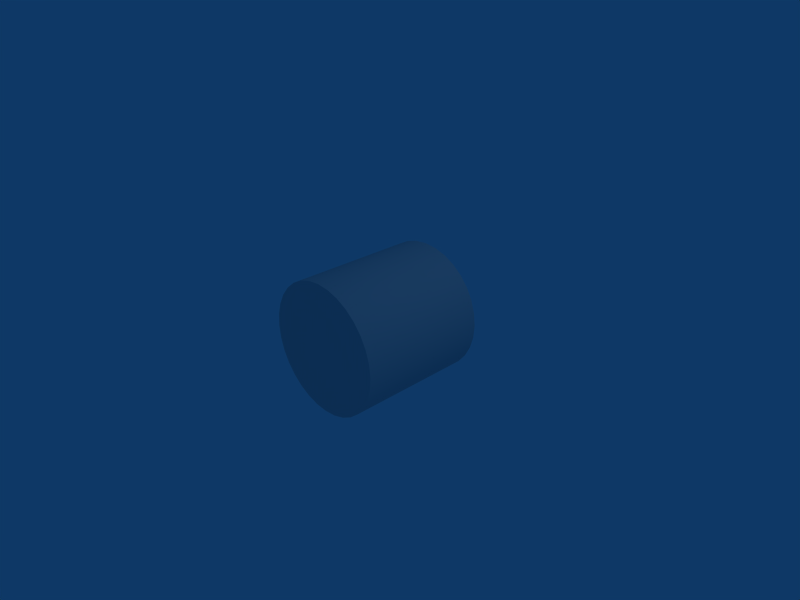 # Source: Cylinder.blend  (saved by Blender 2.49.2; exported with 4.5.12 LTS)
import bpy
from mathutils import Matrix  # noqa: F401  (used for matrix-valued properties, if any)

bpy.ops.wm.read_factory_settings(use_empty=True)
scene = bpy.context.scene
scene.name = 'Scene'

# ---- collections
col_collection_1 = bpy.data.collections.new('Collection 1'); scene.collection.children.link(col_collection_1)

# ---- world
world_world = bpy.data.worlds.new('World'); scene.world = world_world
world_world.color = (0.05656, 0.2208, 0.4)
world_world.use_sun_shadow = False
world_world.sun_shadow_jitter_overblur = 0.0
world_world.cycles.sampling_method = 'MANUAL'
world_world.cycles.sample_map_resolution = 256

# ---- cameras
cam_camera = bpy.data.cameras.new('Camera')
cam_camera.passepartout_alpha = 0.2
cam_camera.clip_end = 100.0
cam_camera.lens = 35.0
cam_camera.ortho_scale = 7.314
cam_camera.show_passepartout = False
cam_camera.show_safe_areas = True
cam_camera.dof.focus_distance = 0.0
cam_camera.dof.aperture_fstop = 128.0

# ---- lights
light_spot = bpy.data.lights.new('Spot', 'POINT')
light_spot.transmission_factor = 0.0
light_spot.cutoff_distance = 30.0
light_spot.energy = 100.0
light_spot.shadow_buffer_clip_start = 1.001
light_spot.shadow_soft_size = 1.0
light_spot.shadow_maximum_resolution = 0.006
light_spot.use_absolute_resolution = True
light_spot.cycles.use_multiple_importance_sampling = False

# ---- meshes
me_cylinder = bpy.data.meshes.new('Cylinder')
me_cylinder.from_pydata([(0.7071, 0.7071, -1.0), (0.8315, 0.5556, -1.0), (0.9239, 0.3827, -1.0), (0.9808, 0.1951, -1.0), (1.0, 7.55e-08, -1.0), (0.9808, -0.1951, -1.0), (0.9239, -0.3827, -1.0), (0.8315, -0.5556, -1.0), (0.7071, -0.7071, -1.0), (0.5556, -0.8315, -1.0), (0.3827, -0.9239, -1.0), (0.1951, -0.9808, -1.0), (-3.258e-07, -1.0, -1.0), (-0.1951, -0.9808, -1.0), (-0.3827, -0.9239, -1.0), (-0.5556, -0.8315, -1.0), (-0.7071, -0.7071, -1.0), (-0.8315, -0.5556, -1.0), (-0.9239, -0.3827, -1.0), (-0.9808, -0.1951, -1.0), (-1.0, 9.656e-07, -1.0), (-0.9808, 0.1951, -1.0), (-0.9239, 0.3827, -1.0), (-0.8315, 0.5556, -1.0), (-0.7071, 0.7071, -1.0), (-0.5556, 0.8315, -1.0), (-0.3827, 0.9239, -1.0), (-0.1951, 0.9808, -1.0), (1.605e-06, 1.0, -1.0), (0.1951, 0.9808, -1.0), (0.3827, 0.9239, -1.0), (0.5556, 0.8315, -1.0), (0.7071, 0.7071, 1.0), (0.8315, 0.5556, 1.0), (0.9239, 0.3827, 1.0), (0.9808, 0.1951, 1.0), (1.0, -2.245e-06, 1.0), (0.9808, -0.1951, 1.0), (0.9239, -0.3827, 1.0), (0.8315, -0.5556, 1.0), (0.7071, -0.7071, 1.0), (0.5556, -0.8315, 1.0), (0.3827, -0.9239, 1.0), (0.1951, -0.9808, 1.0), (9.298e-07, -1.0, 1.0), (-0.1951, -0.9808, 1.0), (-0.3827, -0.9239, 1.0), (-0.5556, -0.8315, 1.0), (-0.7071, -0.7071, 1.0), (-0.8315, -0.5556, 1.0), (-0.9239, -0.3827, 1.0), (-0.9808, -0.1951, 1.0), (-1.0, -4.105e-06, 1.0), (-0.9808, 0.1951, 1.0), (-0.9239, 0.3827, 1.0), (-0.8315, 0.5556, 1.0), (-0.7071, 0.7071, 1.0), (-0.5556, 0.8315, 1.0), (-0.3827, 0.9239, 1.0), (-0.1951, 0.9808, 1.0), (-7.28e-06, 1.0, 1.0), (0.1951, 0.9808, 1.0), (0.3827, 0.9239, 1.0), (0.5556, 0.8315, 1.0), (0.0, 0.0, -1.0), (0.0, 0.0, 1.0)], [], [(64, 0, 1), (65, 33, 32), (64, 1, 2), (65, 34, 33), (64, 2, 3), (65, 35, 34), (64, 3, 4), (65, 36, 35), (64, 4, 5), (65, 37, 36), (64, 5, 6), (65, 38, 37), (64, 6, 7), (65, 39, 38), (64, 7, 8), (65, 40, 39), (64, 8, 9), (65, 41, 40), (64, 9, 10), (65, 42, 41), (64, 10, 11), (65, 43, 42), (64, 11, 12), (65, 44, 43), (64, 12, 13), (65, 45, 44), (64, 13, 14), (65, 46, 45), (64, 14, 15), (65, 47, 46), (64, 15, 16), (65, 48, 47), (64, 16, 17), (65, 49, 48), (64, 17, 18), (65, 50, 49), (64, 18, 19), (65, 51, 50), (64, 19, 20), (65, 52, 51), (64, 20, 21), (65, 53, 52), (64, 21, 22), (65, 54, 53), (64, 22, 23), (65, 55, 54), (64, 23, 24), (65, 56, 55), (64, 24, 25), (65, 57, 56), (64, 25, 26), (65, 58, 57), (64, 26, 27), (65, 59, 58), (64, 27, 28), (65, 60, 59), (64, 28, 29), (65, 61, 60), (64, 29, 30), (65, 62, 61), (64, 30, 31), (65, 63, 62), (31, 0, 64), (65, 32, 63), (0, 32, 33, 1), (1, 33, 34, 2), (2, 34, 35, 3), (3, 35, 36, 4), (4, 36, 37, 5), (5, 37, 38, 6), (6, 38, 39, 7), (7, 39, 40, 8), (8, 40, 41, 9), (9, 41, 42, 10), (10, 42, 43, 11), (11, 43, 44, 12), (12, 44, 45, 13), (13, 45, 46, 14), (14, 46, 47, 15), (15, 47, 48, 16), (16, 48, 49, 17), (17, 49, 50, 18), (18, 50, 51, 19), (19, 51, 52, 20), (20, 52, 53, 21), (21, 53, 54, 22), (22, 54, 55, 23), (23, 55, 56, 24), (24, 56, 57, 25), (25, 57, 58, 26), (26, 58, 59, 27), (27, 59, 60, 28), (28, 60, 61, 29), (29, 61, 62, 30), (30, 62, 63, 31), (32, 0, 31, 63)])
me_cylinder.polygons.foreach_set('use_smooth', [True] * 96)
_uv = me_cylinder.uv_layers.new(name='UVTex')
_uv.uv.foreach_set('vector', [0.4554, 0.5888, 0.5127, 0.4001, 0.5484, 0.4149, 0.4554, 0.1963, 0.6517, 0.1769, 0.6517, 0.2156, 0.4554, 0.5888, 0.5484, 0.4149, 0.5806, 0.4363, 0.4554, 0.1963, 0.6442, 0.139, 0.6517, 0.1769, 0.4554, 0.5888, 0.5806, 0.4363, 0.6079, 0.4637, 0.4554, 0.1963, 0.6294, 0.1033, 0.6442, 0.139, 0.4554, 0.5888, 0.6079, 0.4637, 0.6294, 0.4958, 0.4554, 0.1963, 0.6079, 0.07115, 0.6294, 0.1033, 0.4554, 0.5888, 0.6294, 0.4958, 0.6442, 0.5315, 0.4554, 0.1963, 0.5806, 0.04382, 0.6079, 0.07115, 0.4554, 0.5888, 0.6442, 0.5315, 0.6517, 0.5695, 0.4554, 0.1963, 0.5484, 0.02234, 0.5806, 0.04382, 0.4554, 0.5888, 0.6517, 0.5695, 0.6517, 0.6081, 0.4554, 0.1963, 0.5127, 0.007542, 0.5484, 0.02234, 0.4554, 0.5888, 0.6517, 0.6081, 0.6442, 0.646, 0.4554, 0.1963, 0.4748, 0.0, 0.5127, 0.007542, 0.4554, 0.5888, 0.6442, 0.646, 0.6294, 0.6818, 0.4554, 0.1963, 0.4361, 0.0, 0.4748, 0.0, 0.4554, 0.5888, 0.6294, 0.6818, 0.6079, 0.7139, 0.4554, 0.1963, 0.3982, 0.007542, 0.4361, 0.0, 0.4554, 0.5888, 0.6079, 0.7139, 0.5806, 0.7412, 0.4554, 0.1963, 0.3625, 0.02234, 0.3982, 0.007542, 0.4554, 0.5888, 0.5806, 0.7412, 0.5484, 0.7627, 0.4554, 0.1963, 0.3303, 0.04382, 0.3625, 0.02234, 0.4554, 0.5888, 0.5484, 0.7627, 0.5127, 0.7775, 0.4554, 0.1963, 0.303, 0.07115, 0.3303, 0.04382, 0.4554, 0.5888, 0.5127, 0.7775, 0.4748, 0.785, 0.4554, 0.1963, 0.2815, 0.1033, 0.303, 0.07115, 0.4554, 0.5888, 0.4748, 0.785, 0.4361, 0.785, 0.4554, 0.1963, 0.2667, 0.139, 0.2815, 0.1033, 0.4554, 0.5888, 0.4361, 0.785, 0.3982, 0.7775, 0.4554, 0.1963, 0.2592, 0.1769, 0.2667, 0.139, 0.4554, 0.5888, 0.3982, 0.7775, 0.3625, 0.7627, 0.4554, 0.1963, 0.2592, 0.2156, 0.2592, 0.1769, 0.4554, 0.5888, 0.3625, 0.7627, 0.3303, 0.7412, 0.4554, 0.1963, 0.2667, 0.2535, 0.2592, 0.2156, 0.4554, 0.5888, 0.3303, 0.7412, 0.303, 0.7139, 0.4554, 0.1963, 0.2815, 0.2892, 0.2667, 0.2535, 0.4554, 0.5888, 0.303, 0.7139, 0.2815, 0.6818, 0.4554, 0.1963, 0.303, 0.3214, 0.2815, 0.2892, 0.4554, 0.5888, 0.2815, 0.6818, 0.2667, 0.646, 0.4554, 0.1963, 0.3303, 0.3487, 0.303, 0.3214, 0.4554, 0.5888, 0.2667, 0.646, 0.2592, 0.6081, 0.4554, 0.1963, 0.3625, 0.3702, 0.3303, 0.3487, 0.4554, 0.5888, 0.2592, 0.6081, 0.2592, 0.5695, 0.4554, 0.1963, 0.3982, 0.385, 0.3625, 0.3702, 0.4554, 0.5888, 0.2592, 0.5695, 0.2667, 0.5315, 0.4554, 0.1963, 0.4361, 0.3925, 0.3982, 0.385, 0.4554, 0.5888, 0.2667, 0.5315, 0.2815, 0.4958, 0.4554, 0.1963, 0.4748, 0.3925, 0.4361, 0.3925, 0.4554, 0.5888, 0.2815, 0.4958, 0.303, 0.4637, 0.4554, 0.1963, 0.5127, 0.385, 0.4748, 0.3925, 0.4554, 0.5888, 0.303, 0.4637, 0.3303, 0.4363, 0.4554, 0.1963, 0.5484, 0.3702, 0.5127, 0.385, 0.4554, 0.5888, 0.3303, 0.4363, 0.3625, 0.4149, 0.4554, 0.1963, 0.5806, 0.3487, 0.5484, 0.3702, 0.4554, 0.5888, 0.3625, 0.4149, 0.3982, 0.4001, 0.4554, 0.1963, 0.6079, 0.3214, 0.5806, 0.3487, 0.4554, 0.5888, 0.3982, 0.4001, 0.4361, 0.3925, 0.4554, 0.1963, 0.6294, 0.2892, 0.6079, 0.3214, 0.4554, 0.5888, 0.4361, 0.3925, 0.4748, 0.3925, 0.4554, 0.1963, 0.6442, 0.2535, 0.6294, 0.2892, 0.4748, 0.3925, 0.5127, 0.4001, 0.4554, 0.5888, 0.4554, 0.1963, 0.6517, 0.2156, 0.6442, 0.2535, 0.2592, 0.3752, 0.02071, 0.3752, 0.0198, 0.3439, 0.2583, 0.3439, 0.2583, 0.3439, 0.0198, 0.3439, 0.0189, 0.3126, 0.2574, 0.3126, 0.2574, 0.3126, 0.0189, 0.3126, 0.01799, 0.2813, 0.2565, 0.2814, 0.2565, 0.2814, 0.01799, 0.2813, 0.01708, 0.2501, 0.2556, 0.2501, 0.2556, 0.2501, 0.01708, 0.2501, 0.01618, 0.2188, 0.2546, 0.2188, 0.2546, 0.2188, 0.01618, 0.2188, 0.01527, 0.1875, 0.2537, 0.1875, 0.2537, 0.1875, 0.01527, 0.1875, 0.01436, 0.1562, 0.2528, 0.1562, 0.2528, 0.1562, 0.01436, 0.1562, 0.01346, 0.125, 0.2519, 0.125, 0.2519, 0.125, 0.01346, 0.125, 0.01449, 0.09372, 0.253, 0.09373, 0.253, 0.09373, 0.01449, 0.09372, 0.01553, 0.06248, 0.254, 0.06249, 0.254, 0.06249, 0.01553, 0.06248, 0.01656, 0.03124, 0.255, 0.03125, 0.255, 0.03125, 0.01656, 0.03124, 0.0176, 0.0, 0.2561, 3.762e-06, 0.2385, 1.0, 0.0, 1.0, 0.001035, 0.9688, 0.2395, 0.9688, 0.2395, 0.9688, 0.001035, 0.9688, 0.00207, 0.9375, 0.2405, 0.9375, 0.2405, 0.9375, 0.00207, 0.9375, 0.003106, 0.9063, 0.2416, 0.9063, 0.2416, 0.9063, 0.003106, 0.9063, 0.004141, 0.875, 0.2426, 0.875, 0.2426, 0.875, 0.004141, 0.875, 0.005176, 0.8438, 0.2436, 0.8438, 0.2436, 0.8438, 0.005176, 0.8438, 0.006211, 0.8126, 0.2447, 0.8126, 0.2447, 0.8126, 0.006211, 0.8126, 0.007247, 0.7813, 0.2457, 0.7813, 0.2457, 0.7813, 0.007247, 0.7813, 0.008282, 0.7501, 0.2468, 0.7501, 0.2468, 0.7501, 0.008282, 0.7501, 0.009318, 0.7188, 0.2478, 0.7188, 0.2478, 0.7188, 0.009318, 0.7188, 0.01035, 0.6876, 0.2488, 0.6876, 0.2488, 0.6876, 0.01035, 0.6876, 0.01139, 0.6563, 0.2499, 0.6563, 0.2499, 0.6563, 0.01139, 0.6563, 0.01242, 0.6251, 0.2509, 0.6251, 0.2509, 0.6251, 0.01242, 0.6251, 0.01346, 0.5939, 0.2519, 0.5939, 0.2519, 0.5939, 0.01346, 0.5939, 0.0145, 0.5626, 0.253, 0.5626, 0.253, 0.5626, 0.0145, 0.5626, 0.01553, 0.5314, 0.254, 0.5314, 0.254, 0.5314, 0.01553, 0.5314, 0.01657, 0.5001, 0.255, 0.5001, 0.255, 0.5001, 0.01657, 0.5001, 0.0176, 0.4689, 0.2561, 0.4689, 0.2561, 0.4689, 0.0176, 0.4689, 0.01864, 0.4377, 0.2571, 0.4377, 0.2571, 0.4377, 0.01864, 0.4377, 0.01967, 0.4064, 0.2581, 0.4064, 0.02071, 0.3752, 0.2592, 0.3752, 0.2581, 0.4064, 0.01967, 0.4064])
me_cylinder.use_remesh_preserve_volume = False
me_cylinder.use_remesh_preserve_attributes = False
me_cylinder.use_mirror_vertex_groups = False
me_cylinder.update()

# ---- objects
ob_cylinder = bpy.data.objects.new('Cylinder', me_cylinder)
ob_lamp = bpy.data.objects.new('Lamp', light_spot)
ob_camera = bpy.data.objects.new('Camera', cam_camera)

# ---- transforms, parenting, visibility, modifiers, constraints
ob_cylinder.location = (0.0, 0.0, 0.0)
ob_cylinder.rotation_euler = (1.571, -0.0, 0.0)
ob_cylinder.lock_rotations_4d = False
ob_cylinder.empty_display_type = 'ARROWS'
ob_cylinder.lineart.crease_threshold = 0.0
_m = ob_cylinder.modifiers.new('EdgeSplit', 'EDGE_SPLIT')
ob_lamp.location = (4.076, 1.005, 5.904)
ob_lamp.rotation_euler = (0.6503, 0.05522, 1.866)
ob_lamp.lock_rotations_4d = False
ob_lamp.empty_display_type = 'ARROWS'
ob_lamp.color = (0.0, 0.0, 0.0, 0.0)
ob_lamp.lineart.crease_threshold = 0.0
ob_camera.location = (7.481, -6.508, 5.344)
ob_camera.rotation_euler = (1.109, 0.01082, 0.8149)
ob_camera.lock_rotations_4d = False
ob_camera.empty_display_type = 'ARROWS'
ob_camera.color = (0.0, 0.0, 0.0, 0.0)
ob_camera.display_type = 'WIRE'
ob_camera.lineart.crease_threshold = 0.0

# ---- collection membership
col_collection_1.objects.link(ob_cylinder)
col_collection_1.objects.link(ob_lamp)
col_collection_1.objects.link(ob_camera)

# ---- scene / render settings (as saved in the file)
scene.camera = ob_camera
scene.frame_start = 1; scene.frame_end = 250; scene.frame_set(1)
scene.render.engine = 'BLENDER_EEVEE_NEXT'
scene.render.image_settings.file_format = 'JPEG'
scene.render.image_settings.color_mode = 'RGB'
scene.render.image_settings.compression = 90
scene.render.resolution_x = 800
scene.render.resolution_y = 600
scene.render.pixel_aspect_x = 100.0
scene.render.pixel_aspect_y = 100.0
scene.render.fps = 25
scene.render.dither_intensity = 0.0
scene.render.use_compositing = False
scene.render.use_sequencer = False
scene.render.bake_margin = 2
scene.render.bake_bias = 0.0
scene.render.use_stamp_time = False
scene.render.use_stamp_date = False
scene.render.use_stamp_frame = False
scene.render.use_stamp_camera = False
scene.render.use_stamp_scene = False
scene.render.use_stamp_filename = False
scene.render.use_stamp_render_time = False
scene.render.stamp_font_size = 0
scene.cycles.use_denoising = False
scene.cycles.samples = 10
scene.cycles.sampling_pattern = 'TABULATED_SOBOL'
scene.cycles.light_sampling_threshold = 0.0
scene.cycles.use_adaptive_sampling = False
scene.cycles.use_light_tree = False
scene.cycles.blur_glossy = 0.0
scene.cycles.volume_bounces = 1
scene.cycles.pixel_filter_type = 'GAUSSIAN'
scene.cycles.sample_clamp_indirect = 0.0
scene.view_settings.view_transform = 'Raw'
bpy.context.view_layer.update()
